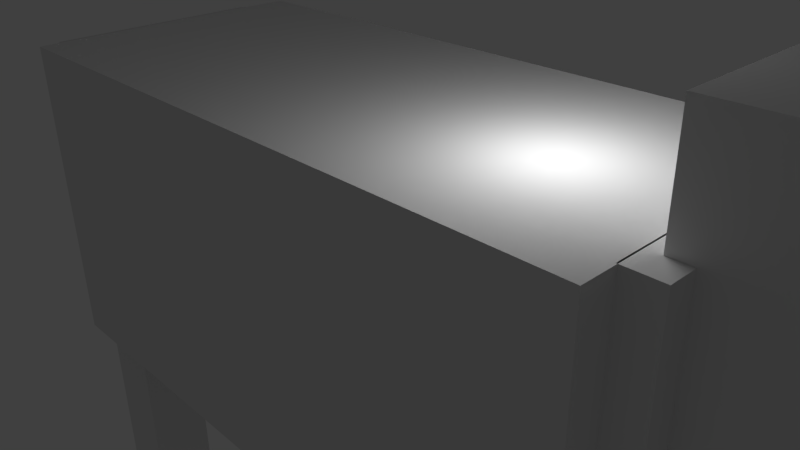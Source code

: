 # Source: wolf.blend  (saved by Blender 2.63.0; exported with 4.5.12 LTS)
import bpy
from mathutils import Matrix  # noqa: F401  (used for matrix-valued properties, if any)

bpy.ops.wm.read_factory_settings(use_empty=True)
scene = bpy.context.scene
scene.name = 'Scene'

# ---- collections
col_collection_1 = bpy.data.collections.new('Collection 1'); scene.collection.children.link(col_collection_1)

# ---- materials (node trees are filled in below, after node groups)
mat_material = bpy.data.materials.new('Material')
mat_material.alpha_threshold = 0.0
mat_material.use_transparent_shadow = False
mat_material.roughness = 0.5
mat_material.line_color = (0.0, 0.0, 0.0, 1.0)

# ---- material node trees

# ---- world
world_world = bpy.data.worlds.new('World'); scene.world = world_world
world_world.color = (0.05088, 0.05088, 0.05088)
world_world.use_sun_shadow = False
world_world.sun_shadow_jitter_overblur = 0.0
world_world.cycles.sampling_method = 'MANUAL'
world_world.cycles.sample_map_resolution = 256

# ---- cameras
cam_camera = bpy.data.cameras.new('Camera')
cam_camera.clip_end = 100.0
cam_camera.lens = 35.0
cam_camera.sensor_width = 32.0
cam_camera.sensor_height = 18.0
cam_camera.ortho_scale = 7.314
cam_camera.dof.focus_distance = 0.0
cam_camera.dof.aperture_fstop = 128.0

# ---- lights
light_lamp_001 = bpy.data.lights.new('Lamp.001', 'POINT')
light_lamp_001.transmission_factor = 0.0
light_lamp_001.cutoff_distance = 30.0
light_lamp_001.energy = 100.0
light_lamp_001.shadow_buffer_clip_start = 1.001
light_lamp_001.shadow_soft_size = 1.0
light_lamp_001.shadow_maximum_resolution = 0.006
light_lamp_001.use_absolute_resolution = True
light_lamp_001.cycles.use_multiple_importance_sampling = False
light_lamp = bpy.data.lights.new('Lamp', 'POINT')
light_lamp.transmission_factor = 0.0
light_lamp.cutoff_distance = 30.0
light_lamp.energy = 100.0
light_lamp.shadow_buffer_clip_start = 1.001
light_lamp.shadow_soft_size = 1.0
light_lamp.shadow_maximum_resolution = 0.006
light_lamp.use_absolute_resolution = True
light_lamp.cycles.use_multiple_importance_sampling = False

# ---- meshes
me_cube = bpy.data.meshes.new('Cube')
me_cube.from_pydata([(1.0, 0.45, -0.5), (1.0, -0.45, -0.5), (-1.0, -0.45, -0.5), (-1.0, 0.45, -0.5), (1.0, 0.45, 0.5), (1.0, -0.45, 0.5), (-1.0, -0.45, 0.5), (-1.0, 0.45, 0.5), (0.9961, -0.35, -0.3), (0.9961, 0.35, -0.3), (1.096, 0.35, -0.3), (1.096, -0.35, -0.3), (0.9961, -0.35, 0.5), (0.9961, 0.35, 0.5), (1.096, 0.35, 0.5), (1.096, -0.35, 0.5), (1.036, -0.273, 0.06772), (1.036, 0.273, 0.06772), (1.608, 0.273, 0.06772), (1.608, -0.273, 0.06772), (1.036, -0.273, 0.7803), (1.036, 0.273, 0.7803), (1.608, 0.273, 0.7803), (1.608, -0.273, 0.7803), (1.608, -0.273, 0.258), (1.608, 0.273, 0.258), (2.225, 0.273, 0.258), (2.225, -0.273, 0.258), (1.608, -0.273, 0.5021), (1.608, 0.273, 0.5021), (2.225, 0.273, 0.5021), (2.225, -0.273, 0.5021), (1.608, -0.273, 0.06895), (1.608, 0.273, 0.06895), (2.01, 0.273, 0.06895), (2.01, -0.273, 0.06895), (1.608, -0.273, 0.2611), (1.608, 0.273, 0.2611), (2.01, 0.273, 0.2611), (2.01, -0.273, 0.2611), (-1.096, -0.35, -0.3217), (-1.096, 0.35, -0.3217), (-0.996, 0.35, -0.3217), (-0.996, -0.35, -0.3217), (-1.096, -0.35, 0.4783), (-1.096, 0.35, 0.4783), (-0.996, 0.35, 0.4783), (-0.996, -0.35, 0.4783), (-1.197, -0.09811, 0.1575), (-1.197, 0.09811, 0.1575), (-1.097, 0.09811, 0.1575), (-1.097, -0.09811, 0.1575), (-1.197, -0.09811, 0.4526), (-1.197, 0.09811, 0.4526), (-1.097, 0.09811, 0.4526), (-1.097, -0.09811, 0.4526), (-1.198, -0.05708, 0.4266), (-1.198, 0.05708, 0.4266), (-1.298, 0.05708, 0.4266), (-1.298, -0.05708, 0.4266), (-1.198, -0.05708, -0.1556), (-1.198, 0.05708, -0.1556), (-1.298, 0.05708, -0.1556), (-1.298, -0.05708, -0.1556), (0.6827, 0.2024, -1.329), (0.6827, 0.4024, -1.329), (0.8827, 0.4024, -1.329), (0.8827, 0.2024, -1.329), (0.6827, 0.2024, -0.4815), (0.6827, 0.4024, -0.4815), (0.8827, 0.4024, -0.4815), (0.8827, 0.2024, -0.4815), (-0.7583, -0.4002, -0.4815), (-0.7583, -0.2002, -0.4815), (-0.9583, -0.2002, -0.4815), (-0.9583, -0.4002, -0.4815), (-0.7583, -0.4002, -1.329), (-0.7583, -0.2002, -1.329), (-0.9583, -0.2002, -1.329), (-0.9583, -0.4002, -1.329), (0.6827, -0.4002, -1.329), (0.6827, -0.2002, -1.329), (0.8827, -0.2002, -1.329), (0.8827, -0.4002, -1.329), (0.6827, -0.4002, -0.4815), (0.6827, -0.2002, -0.4815), (0.8827, -0.2002, -0.4815), (0.8827, -0.4002, -0.4815), (-0.7583, 0.2107, -0.4815), (-0.7583, 0.4107, -0.4815), (-0.9583, 0.4107, -0.4815), (-0.9583, 0.2107, -0.4815), (-0.7583, 0.2107, -1.329), (-0.7583, 0.4107, -1.329), (-0.9583, 0.4107, -1.329), (-0.9583, 0.2107, -1.329), (0.6827, 0.4024, -0.5299), (0.6827, 0.2024, -0.5299), (0.8827, 0.4024, -0.5299), (0.8827, 0.2024, -0.5299), (0.6827, 0.2024, -0.8772), (0.8827, 0.2024, -0.8772), (0.8827, 0.4024, -0.8772), (0.6827, 0.4024, -0.8772), (-0.7583, 0.2107, -0.8674), (-0.7583, 0.4107, -0.8674), (-0.9583, 0.4107, -0.8674), (-0.9583, 0.2107, -0.8674), (-0.7583, -0.4002, -0.5348), (-0.7583, -0.2002, -0.5348), (-0.9583, -0.4002, -0.5348), (-0.9583, -0.2002, -0.5348), (-0.7583, -0.4002, -0.9117), (-0.7583, -0.2002, -0.9117), (-0.9583, -0.2002, -0.9117), (-0.9583, -0.4002, -0.9117), (-0.9583, 0.4107, -0.5288), (-0.9583, 0.2107, -0.5288), (-0.7583, 0.4107, -0.5288), (-0.7583, 0.2107, -0.5288), (0.6827, 0.4024, -0.922), (0.8827, 0.4024, -0.922), (0.8827, 0.2024, -0.922), (0.6827, 0.2024, -0.922), (0.6827, -0.4002, -0.9189), (0.8827, -0.4002, -0.9189), (0.8827, -0.2002, -0.9189), (0.6827, -0.2002, -0.9189), (0.6827, -0.2002, -0.5306), (0.6827, -0.4002, -0.5306), (0.8827, -0.2002, -0.5306), (0.8827, -0.4002, -0.5306), (-0.7583, 0.2107, -0.9079), (-0.7583, 0.4107, -0.9079), (-0.9583, 0.4107, -0.9079), (-0.9583, 0.2107, -0.9079), (-0.9583, -0.4002, -0.879), (-0.9583, -0.2002, -0.879), (-0.7583, -0.2002, -0.879), (-0.7583, -0.4002, -0.879), (0.6827, -0.2002, -0.8808), (0.8827, -0.2002, -0.8808), (0.8827, -0.4002, -0.8808), (0.6827, -0.4002, -0.8808)], [], [(0, 1, 2, 3), (4, 7, 6, 5), (0, 4, 5, 1), (1, 5, 6, 2), (2, 6, 7, 3), (4, 0, 3, 7), (12, 13, 9, 8), (13, 14, 10, 9), (14, 15, 11, 10), (15, 12, 8, 11), (8, 9, 10, 11), (15, 14, 13, 12), (20, 21, 17, 16), (21, 22, 18, 17), (22, 23, 19, 18), (23, 20, 16, 19), (16, 17, 18, 19), (23, 22, 21, 20), (28, 29, 25, 24), (29, 30, 26, 25), (30, 31, 27, 26), (31, 28, 24, 27), (24, 25, 26, 27), (31, 30, 29, 28), (36, 37, 33, 32), (37, 38, 34, 33), (38, 39, 35, 34), (39, 36, 32, 35), (32, 33, 34, 35), (39, 38, 37, 36), (44, 45, 41, 40), (45, 46, 42, 41), (46, 47, 43, 42), (47, 44, 40, 43), (40, 41, 42, 43), (47, 46, 45, 44), (52, 53, 49, 48), (53, 54, 50, 49), (54, 55, 51, 50), (55, 52, 48, 51), (48, 49, 50, 51), (55, 54, 53, 52), (56, 59, 63, 60), (57, 56, 60, 61), (58, 57, 61, 62), (59, 58, 62, 63), (63, 62, 61, 60), (56, 57, 58, 59), (123, 120, 65, 64), (120, 121, 66, 65), (121, 122, 67, 66), (122, 123, 64, 67), (64, 65, 66, 67), (71, 70, 69, 68), (72, 73, 74, 75), (79, 78, 77, 76), (112, 115, 79, 76), (113, 112, 76, 77), (114, 113, 77, 78), (115, 114, 78, 79), (124, 127, 81, 80), (127, 126, 82, 81), (126, 125, 83, 82), (125, 124, 80, 83), (80, 81, 82, 83), (87, 86, 85, 84), (88, 89, 90, 91), (95, 94, 93, 92), (132, 135, 95, 92), (133, 132, 92, 93), (134, 133, 93, 94), (135, 134, 94, 95), (68, 69, 96, 97), (69, 70, 98, 96), (70, 71, 99, 98), (71, 68, 97, 99), (97, 96, 103, 100), (103, 102, 121, 120), (102, 101, 122, 121), (98, 99, 101, 102), (99, 97, 100, 101), (96, 98, 102, 103), (88, 91, 117, 119), (73, 72, 108, 109), (101, 100, 123, 122), (138, 139, 112, 113), (100, 103, 120, 123), (105, 104, 132, 133), (91, 90, 116, 117), (90, 89, 118, 116), (118, 119, 104, 105), (89, 88, 119, 118), (116, 118, 105, 106), (119, 117, 107, 104), (117, 116, 106, 107), (106, 105, 133, 134), (75, 74, 111, 110), (104, 107, 135, 132), (111, 109, 138, 137), (107, 106, 134, 135), (110, 111, 137, 136), (72, 75, 110, 108), (74, 73, 109, 111), (108, 110, 136, 139), (136, 137, 114, 115), (109, 108, 139, 138), (87, 84, 129, 131), (140, 141, 126, 127), (137, 138, 113, 114), (139, 136, 115, 112), (86, 87, 131, 130), (84, 85, 128, 129), (85, 86, 130, 128), (131, 129, 143, 142), (129, 128, 140, 143), (130, 131, 142, 141), (128, 130, 141, 140), (143, 140, 127, 124), (142, 143, 124, 125), (141, 142, 125, 126)])
_uv = me_cube.uv_layers.new(name='UVMap')
_uv.uv.foreach_set('vector', [0.4169, 0.006316, 0.5904, 0.005784, 0.5916, 0.3914, 0.4181, 0.3919, 0.7779, 0.006316, 0.7767, 0.3919, 0.6032, 0.3914, 0.6043, 0.005784, 0.4047, 0.4035, 0.4053, 0.5963, 0.2318, 0.5969, 0.2312, 0.4041, 0.4053, 0.3914, 0.2125, 0.392, 0.2113, 0.006375, 0.4041, 0.005784, 0.5904, 0.4035, 0.591, 0.5963, 0.4175, 0.5968, 0.4169, 0.404, 0.005784, 0.006375, 0.1986, 0.005784, 0.1998, 0.3914, 0.006967, 0.392, 0.738, 0.724, 0.603, 0.7244, 0.6026, 0.5701, 0.7375, 0.5697, 0.9413, 0.2377, 0.9606, 0.2376, 0.9611, 0.3919, 0.9418, 0.3919, 0.738, 0.5577, 0.603, 0.5581, 0.6026, 0.4039, 0.7375, 0.4035, 0.05641, 0.7539, 0.07569, 0.7538, 0.07617, 0.9081, 0.05689, 0.9081, 0.9731, 0.2261, 0.9726, 0.09109, 0.9919, 0.09103, 0.9923, 0.226, 0.9919, 0.2569, 0.9923, 0.3919, 0.9731, 0.3919, 0.9726, 0.257, 0.8553, 0.5578, 0.75, 0.5581, 0.7496, 0.4208, 0.8548, 0.4204, 0.4049, 0.7462, 0.2944, 0.7458, 0.2949, 0.6084, 0.4053, 0.6088, 0.8553, 0.7071, 0.75, 0.7074, 0.7496, 0.57, 0.8548, 0.5697, 0.4801, 0.6087, 0.5906, 0.6084, 0.591, 0.7458, 0.4805, 0.7461, 0.591, 0.8681, 0.4857, 0.8685, 0.4854, 0.758, 0.5907, 0.7577, 0.09416, 0.7363, 0.1994, 0.736, 0.1998, 0.8465, 0.0945, 0.8468, 0.09378, 0.9638, 0.09346, 0.8585, 0.1405, 0.8583, 0.1408, 0.9636, 0.2312, 0.7274, 0.2316, 0.6084, 0.2786, 0.6086, 0.2783, 0.7275, 0.1527, 0.9638, 0.1524, 0.8585, 0.1994, 0.8583, 0.1998, 0.9636, 0.8672, 0.5323, 0.8668, 0.4133, 0.9139, 0.4132, 0.9142, 0.5321, 0.8254, 0.8549, 0.7201, 0.8552, 0.7198, 0.7363, 0.825, 0.7359, 0.6026, 0.7363, 0.7078, 0.7359, 0.7082, 0.8549, 0.6029, 0.8552, 0.7201, 0.9722, 0.7198, 0.8669, 0.7568, 0.8668, 0.7572, 0.972, 0.6399, 0.9445, 0.6397, 0.8669, 0.6767, 0.8668, 0.6769, 0.9444, 0.9632, 0.427, 0.9629, 0.5323, 0.9258, 0.5322, 0.9261, 0.4269, 0.7884, 0.9445, 0.7881, 0.8669, 0.8252, 0.8668, 0.8254, 0.9444, 0.3158, 0.758, 0.3154, 0.8632, 0.2378, 0.863, 0.2381, 0.7577, 0.3273, 0.863, 0.3277, 0.7577, 0.4053, 0.758, 0.405, 0.8632, 0.1998, 0.5578, 0.06481, 0.5582, 0.06433, 0.404, 0.1993, 0.4035, 0.9681, 0.5532, 0.9874, 0.5531, 0.9878, 0.7074, 0.9686, 0.7074, 0.1998, 0.724, 0.06481, 0.7244, 0.06433, 0.5702, 0.1993, 0.5698, 0.9413, 0.06254, 0.9606, 0.06248, 0.9611, 0.2167, 0.9418, 0.2168, 0.603, 1.002, 0.6026, 0.8668, 0.6219, 0.8668, 0.6223, 1.002, 0.7078, 0.8668, 0.7082, 1.002, 0.6889, 1.002, 0.6885, 0.8668, 0.591, 0.9369, 0.5532, 0.937, 0.553, 0.8801, 0.5908, 0.88, 0.07599, 0.9766, 0.05671, 0.9766, 0.05689, 0.9197, 0.07617, 0.9197, 0.5234, 0.9369, 0.4856, 0.937, 0.4854, 0.8801, 0.5232, 0.88, 0.994, 0.5323, 0.9748, 0.5322, 0.9749, 0.4753, 0.9942, 0.4754, 0.7752, 0.994, 0.775, 0.9562, 0.7943, 0.9561, 0.7944, 0.9939, 0.8253, 0.9561, 0.8254, 0.9939, 0.8061, 0.994, 0.806, 0.9562, 0.2961, 0.8749, 0.3154, 0.8748, 0.3158, 0.9871, 0.2965, 0.9871, 0.405, 0.9871, 0.383, 0.9871, 0.3833, 0.8748, 0.4053, 0.8749, 0.2378, 0.8749, 0.2571, 0.8748, 0.2574, 0.9871, 0.2381, 0.9871, 0.3497, 0.9871, 0.3277, 0.9871, 0.3273, 0.8749, 0.3493, 0.8748, 0.8594, 0.005843, 0.8593, 0.02786, 0.8401, 0.0278, 0.8401, 0.005784, 0.7894, 0.2167, 0.7895, 0.1947, 0.8088, 0.1948, 0.8087, 0.2168, 0.8758, 0.8145, 0.8372, 0.8146, 0.837, 0.7361, 0.8755, 0.7359, 0.4172, 0.6934, 0.4557, 0.6933, 0.456, 0.7718, 0.4174, 0.772, 0.9295, 0.307, 0.891, 0.3069, 0.8912, 0.2284, 0.9298, 0.2285, 0.8403, 0.3134, 0.8789, 0.3133, 0.8791, 0.3918, 0.8406, 0.3919, 0.04485, 0.9675, 0.006286, 0.9676, 0.006167, 0.9291, 0.04473, 0.929, 0.8876, 0.9496, 0.8877, 0.9111, 0.9263, 0.9112, 0.9262, 0.9498, 0.5523, 0.9872, 0.5524, 0.9486, 0.591, 0.9487, 0.5909, 0.9873, 0.9799, 0.05091, 0.9413, 0.0508, 0.9414, 0.01224, 0.98, 0.01235, 0.891, 0.1363, 0.9295, 0.1362, 0.9298, 0.2167, 0.8912, 0.2168, 0.0446, 0.8344, 0.006039, 0.8343, 0.006286, 0.7538, 0.04485, 0.7539, 0.7897, 0.3114, 0.8283, 0.3113, 0.8285, 0.3918, 0.7899, 0.3919, 0.9563, 0.6243, 0.9177, 0.6245, 0.9175, 0.544, 0.956, 0.5439, 0.9056, 0.623, 0.8671, 0.6231, 0.8668, 0.544, 0.9054, 0.5439, 0.0446, 0.6579, 0.006043, 0.6578, 0.006286, 0.5787, 0.04485, 0.5788, 0.9771, 0.8152, 0.9385, 0.8151, 0.9387, 0.7359, 0.9773, 0.7361, 0.006043, 0.488, 0.0446, 0.4879, 0.04485, 0.567, 0.006286, 0.5671, 0.5233, 0.9873, 0.4847, 0.9872, 0.4848, 0.9486, 0.5234, 0.9487, 0.9379, 0.9112, 0.9764, 0.9111, 0.9765, 0.9496, 0.938, 0.9498, 0.6768, 0.9561, 0.6769, 0.9947, 0.6384, 0.9948, 0.6383, 0.9562, 0.876, 0.9112, 0.8759, 0.9498, 0.8374, 0.9496, 0.8375, 0.9111, 0.4171, 0.8659, 0.4557, 0.8657, 0.456, 0.947, 0.4174, 0.9471, 0.9264, 0.8173, 0.8879, 0.8172, 0.8881, 0.7359, 0.9267, 0.7361, 0.7897, 0.08811, 0.8282, 0.088, 0.8285, 0.1692, 0.7899, 0.1694, 0.8789, 0.1345, 0.8403, 0.1346, 0.8401, 0.05333, 0.8786, 0.05321, 0.876, 0.8994, 0.8375, 0.8995, 0.8375, 0.8902, 0.876, 0.89, 0.4169, 0.6085, 0.4555, 0.6084, 0.4555, 0.6177, 0.4169, 0.6178, 0.9293, 0.3919, 0.8907, 0.3918, 0.8907, 0.3825, 0.9293, 0.3826, 0.8401, 0.2285, 0.8786, 0.2284, 0.8787, 0.2377, 0.8401, 0.2378, 0.876, 0.89, 0.8375, 0.8902, 0.8372, 0.8232, 0.8758, 0.8231, 0.4171, 0.6848, 0.4557, 0.6847, 0.4557, 0.6933, 0.4172, 0.6934, 0.9295, 0.3156, 0.8909, 0.3155, 0.891, 0.3069, 0.9295, 0.307, 0.9293, 0.3826, 0.8907, 0.3825, 0.8909, 0.3155, 0.9295, 0.3156, 0.8401, 0.2378, 0.8787, 0.2377, 0.8789, 0.3046, 0.8403, 0.3048, 0.4169, 0.6178, 0.4555, 0.6177, 0.4557, 0.6847, 0.4171, 0.6848, 0.4169, 0.7836, 0.4555, 0.7835, 0.4555, 0.7927, 0.4169, 0.7928, 0.04434, 0.9174, 0.005784, 0.9173, 0.005816, 0.907, 0.04438, 0.9071, 0.8403, 0.3048, 0.8789, 0.3046, 0.8789, 0.3133, 0.8403, 0.3134, 0.04458, 0.8407, 0.006019, 0.8406, 0.006039, 0.8343, 0.0446, 0.8344, 0.8758, 0.8231, 0.8372, 0.8232, 0.8372, 0.8146, 0.8758, 0.8145, 0.9264, 0.8251, 0.8878, 0.825, 0.8879, 0.8172, 0.9264, 0.8173, 0.8791, 0.2167, 0.8406, 0.2168, 0.8405, 0.2077, 0.8791, 0.2075, 0.7894, 0.005902, 0.828, 0.005784, 0.828, 0.01491, 0.7895, 0.01503, 0.9262, 0.8904, 0.8876, 0.8903, 0.8878, 0.825, 0.9264, 0.8251, 0.9262, 0.8995, 0.8876, 0.8994, 0.8876, 0.8903, 0.9262, 0.8904, 0.7895, 0.01503, 0.828, 0.01491, 0.8282, 0.0802, 0.7897, 0.08032, 0.4169, 0.7928, 0.4555, 0.7927, 0.4557, 0.8579, 0.4171, 0.8581, 0.8791, 0.2075, 0.8405, 0.2077, 0.8403, 0.1424, 0.8789, 0.1422, 0.7897, 0.08032, 0.8282, 0.0802, 0.8282, 0.088, 0.7897, 0.08811, 0.9565, 0.7073, 0.918, 0.7074, 0.9179, 0.6971, 0.9565, 0.697, 0.4171, 0.8581, 0.4557, 0.8579, 0.4557, 0.8657, 0.4171, 0.8659, 0.7895, 0.2388, 0.828, 0.2386, 0.8282, 0.305, 0.7897, 0.3051, 0.8789, 0.1422, 0.8403, 0.1424, 0.8403, 0.1346, 0.8789, 0.1345, 0.9565, 0.697, 0.9179, 0.6971, 0.9177, 0.6308, 0.9563, 0.6306, 0.8907, 0.05333, 0.9293, 0.05321, 0.9293, 0.0635, 0.8907, 0.06361, 0.7894, 0.2285, 0.828, 0.2284, 0.828, 0.2386, 0.7895, 0.2388, 0.8907, 0.06361, 0.9293, 0.0635, 0.9295, 0.1299, 0.8909, 0.13, 0.9563, 0.6306, 0.9177, 0.6308, 0.9177, 0.6245, 0.9563, 0.6243, 0.04438, 0.9071, 0.005816, 0.907, 0.006019, 0.8406, 0.04458, 0.8407, 0.005784, 0.4037, 0.04434, 0.4035, 0.04437, 0.413, 0.005813, 0.4131, 0.04458, 0.6653, 0.00602, 0.6651, 0.006043, 0.6578, 0.0446, 0.6579, 0.7897, 0.3051, 0.8282, 0.305, 0.8283, 0.3113, 0.7897, 0.3114, 0.8909, 0.13, 0.9295, 0.1299, 0.9295, 0.1362, 0.891, 0.1363, 0.9768, 0.8995, 0.9382, 0.8994, 0.9383, 0.8899, 0.9768, 0.89, 0.9059, 0.7073, 0.8673, 0.7074, 0.8673, 0.6979, 0.9059, 0.6978, 0.04434, 0.7423, 0.005784, 0.7421, 0.005813, 0.7327, 0.04437, 0.7328, 0.005813, 0.4131, 0.04437, 0.413, 0.04458, 0.4805, 0.00602, 0.4807, 0.9059, 0.6978, 0.8673, 0.6979, 0.8671, 0.6304, 0.9057, 0.6303, 0.9768, 0.89, 0.9383, 0.8899, 0.9385, 0.8224, 0.977, 0.8225, 0.04437, 0.7328, 0.005813, 0.7327, 0.00602, 0.6651, 0.04458, 0.6653, 0.9057, 0.6303, 0.8671, 0.6304, 0.8671, 0.6231, 0.9056, 0.623, 0.00602, 0.4807, 0.04458, 0.4805, 0.0446, 0.4879, 0.006043, 0.488, 0.977, 0.8225, 0.9385, 0.8224, 0.9385, 0.8151, 0.9771, 0.8152])
me_cube.materials.append(mat_material)
me_cube.use_remesh_preserve_volume = False
me_cube.use_remesh_preserve_attributes = False
me_cube.use_mirror_vertex_groups = False
me_cube.update()
arm_armature = bpy.data.armatures.new('Armature')  # bones are not reproduced

# ---- objects
ob_lamp_001 = bpy.data.objects.new('Lamp.001', light_lamp_001)
ob_armature = bpy.data.objects.new('Armature', arm_armature)
ob_cube = bpy.data.objects.new('Cube', me_cube)
ob_lamp = bpy.data.objects.new('Lamp', light_lamp)
ob_camera = bpy.data.objects.new('Camera', cam_camera)

# ---- transforms, parenting, visibility, modifiers, constraints
ob_lamp_001.location = (2.312, 4.509, 1.343)
ob_lamp_001.rotation_euler = (0.6503, 0.05522, 1.866)
ob_lamp_001.lock_rotations_4d = False
ob_lamp_001.empty_display_type = 'ARROWS'
ob_lamp_001.color = (0.0, 0.0, 0.0, 0.0)
ob_lamp_001.lineart.crease_threshold = 0.0
ob_armature.location = (0.0, 0.0, 0.0)
ob_armature.scale = (4.5, 4.5, 4.5)
ob_armature.show_in_front = True
ob_armature.lineart.crease_threshold = 0.0
ob_cube.parent = ob_armature
ob_cube.location = (0.0, 0.0, 0.0)
ob_cube.lock_rotations_4d = False
ob_cube.empty_display_type = 'ARROWS'
ob_cube.lineart.crease_threshold = 0.0
_vg = ob_cube.vertex_groups.new(name='leg_front.L')
_vg.add([64, 65, 66, 67, 68, 69, 70, 71, 96, 97, 98, 99, 100, 101, 102, 103, 120, 121, 122, 123], 1.0, 'REPLACE')
_vg = ob_cube.vertex_groups.new(name='leg_front.R')
_vg.add([80, 81, 82, 83, 84, 85, 86, 87, 124, 125, 126, 127, 128, 129, 130, 131, 140, 141, 142, 143], 1.0, 'REPLACE')
_vg = ob_cube.vertex_groups.new(name='leg_back.R')
_vg.add([72, 73, 74, 75, 76, 77, 78, 79, 108, 109, 110, 111, 112, 113, 114, 115, 136, 137, 138, 139], 1.0, 'REPLACE')
_vg = ob_cube.vertex_groups.new(name='leg_back.L')
_vg.add([88, 89, 90, 91, 92, 93, 94, 95, 104, 105, 106, 107, 116, 117, 118, 119, 132, 133, 134, 135], 1.0, 'REPLACE')
_vg = ob_cube.vertex_groups.new(name='leg_upper_front.L')
_vg.add([96, 97, 98, 99, 100, 101, 102, 103], 1.0, 'REPLACE')
_vg = ob_cube.vertex_groups.new(name='leg_lower_front.L')
_vg.add([64, 65, 66, 67, 120, 121, 122, 123], 1.0, 'REPLACE')
_vg = ob_cube.vertex_groups.new(name='leg_lower_front.R')
_vg.add([80, 81, 82, 83, 124, 125, 126, 127], 1.0, 'REPLACE')
_vg = ob_cube.vertex_groups.new(name='leg_upper_front.R')
_vg.add([128, 129, 130, 131, 140, 141, 142, 143], 1.0, 'REPLACE')
_vg = ob_cube.vertex_groups.new(name='leg_upper_back.R')
_vg.add([108, 109, 110, 111, 136, 137, 138, 139], 1.0, 'REPLACE')
_vg = ob_cube.vertex_groups.new(name='leg_lower_back.R')
_vg.add([76, 77, 78, 79, 112, 113, 114, 115], 1.0, 'REPLACE')
_vg = ob_cube.vertex_groups.new(name='leg_upper_back.L')
_vg.add([104, 105, 106, 107, 116, 117, 118, 119], 1.0, 'REPLACE')
_vg = ob_cube.vertex_groups.new(name='leg_lower_back.L')
_vg.add([92, 93, 94, 95, 132, 133, 134, 135], 1.0, 'REPLACE')
_vg = ob_cube.vertex_groups.new(name='tail')
_vg.add([56, 57, 58, 59, 60, 61, 62, 63], 1.0, 'REPLACE')
_vg = ob_cube.vertex_groups.new(name='body')
_vg.add([0, 1, 2, 3, 4, 5, 6, 7, 40, 41, 42, 43, 44, 45, 46, 47, 48, 49, 50, 51, 52, 53, 54, 55, 68, 69, 70, 71, 72, 73, 74, 75, 84, 85, 86, 87, 88, 89, 90, 91, 96, 97, 98, 99, 108, 109, 110, 111, 116, 117, 118, 119, 128, 129, 130, 131], 1.0, 'REPLACE')
_vg = ob_cube.vertex_groups.new(name='neck')
_vg.add([8, 9, 10, 11, 12, 13, 14, 15], 1.0, 'REPLACE')
_vg = ob_cube.vertex_groups.new(name='head')
_vg.add([16, 17, 18, 19, 20, 21, 22, 23, 24, 25, 26, 27, 28, 29, 30, 31, 32, 33, 34, 35, 36, 37, 38, 39], 1.0, 'REPLACE')
_m = ob_cube.modifiers.new('Armature', 'ARMATURE')
_m.object = ob_armature
_m.use_bone_envelopes = True
ob_lamp.location = (2.963, -0.2909, 3.273)
ob_lamp.rotation_euler = (0.6503, 0.05522, 1.866)
ob_lamp.lock_rotations_4d = False
ob_lamp.empty_display_type = 'ARROWS'
ob_lamp.color = (0.0, 0.0, 0.0, 0.0)
ob_lamp.lineart.crease_threshold = 0.0
ob_camera.location = (7.481, -6.508, 5.344)
ob_camera.rotation_euler = (1.109, 0.01082, 0.8149)
ob_camera.lock_rotations_4d = False
ob_camera.empty_display_type = 'ARROWS'
ob_camera.color = (0.0, 0.0, 0.0, 0.0)
ob_camera.display_type = 'WIRE'
ob_camera.lineart.crease_threshold = 0.0

# ---- collection membership
col_collection_1.objects.link(ob_lamp_001)
col_collection_1.objects.link(ob_armature)
col_collection_1.objects.link(ob_cube)
col_collection_1.objects.link(ob_lamp)
col_collection_1.objects.link(ob_camera)

# ---- scene / render settings (as saved in the file)
scene.camera = ob_camera
scene.frame_start = 0; scene.frame_end = 180; scene.frame_set(121)
scene.render.engine = 'BLENDER_EEVEE_NEXT'
scene.render.image_settings.color_mode = 'RGB'
scene.render.image_settings.compression = 90
scene.render.resolution_percentage = 50
scene.render.dither_intensity = 0.0
scene.render.bake_margin = 2
scene.render.bake_bias = 0.0
scene.cycles.use_denoising = False
scene.cycles.samples = 10
scene.cycles.sampling_pattern = 'TABULATED_SOBOL'
scene.cycles.light_sampling_threshold = 0.0
scene.cycles.use_adaptive_sampling = False
scene.cycles.use_light_tree = False
scene.cycles.blur_glossy = 0.0
scene.cycles.volume_bounces = 1
scene.cycles.pixel_filter_type = 'GAUSSIAN'
scene.cycles.sample_clamp_indirect = 0.0
scene.view_settings.view_transform = 'Standard'
bpy.context.view_layer.update()
